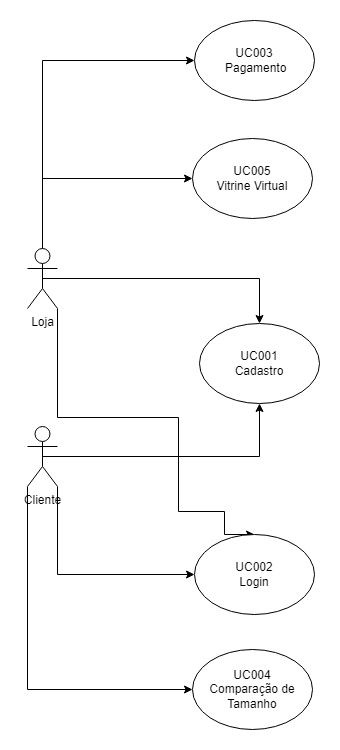

The diagram above was exported from draw.io. Its source (the exported page's mxGraphModel, read from the mxfile embedded in the PNG):
<mxGraphModel dx="1422" dy="757" grid="0" gridSize="10" guides="1" tooltips="1" connect="1" arrows="1" fold="1" page="1" pageScale="1" pageWidth="827" pageHeight="1169" math="0" shadow="0">
  <root>
    <mxCell id="0" />
    <mxCell id="1" parent="0" />
    <mxCell id="tCZHwBbbz4DYeQmzSuU1-23" style="edgeStyle=orthogonalEdgeStyle;rounded=0;orthogonalLoop=1;jettySize=auto;html=1;exitX=0.5;exitY=0;exitDx=0;exitDy=0;exitPerimeter=0;entryX=0;entryY=0.5;entryDx=0;entryDy=0;" parent="1" source="tCZHwBbbz4DYeQmzSuU1-4" target="tCZHwBbbz4DYeQmzSuU1-20" edge="1">
      <mxGeometry relative="1" as="geometry">
        <mxPoint x="245.99998092651367" y="115.25007247924805" as="targetPoint" />
      </mxGeometry>
    </mxCell>
    <mxCell id="tCZHwBbbz4DYeQmzSuU1-25" style="edgeStyle=orthogonalEdgeStyle;rounded=0;orthogonalLoop=1;jettySize=auto;html=1;exitX=0.5;exitY=0;exitDx=0;exitDy=0;exitPerimeter=0;entryX=0;entryY=0.5;entryDx=0;entryDy=0;" parent="1" source="tCZHwBbbz4DYeQmzSuU1-4" target="tCZHwBbbz4DYeQmzSuU1-21" edge="1">
      <mxGeometry relative="1" as="geometry" />
    </mxCell>
    <mxCell id="tCZHwBbbz4DYeQmzSuU1-26" style="edgeStyle=orthogonalEdgeStyle;rounded=0;orthogonalLoop=1;jettySize=auto;html=1;exitX=0.5;exitY=0.5;exitDx=0;exitDy=0;exitPerimeter=0;entryX=0.5;entryY=0;entryDx=0;entryDy=0;" parent="1" source="tCZHwBbbz4DYeQmzSuU1-4" target="tCZHwBbbz4DYeQmzSuU1-6" edge="1">
      <mxGeometry relative="1" as="geometry" />
    </mxCell>
    <mxCell id="tCZHwBbbz4DYeQmzSuU1-28" style="edgeStyle=orthogonalEdgeStyle;rounded=0;orthogonalLoop=1;jettySize=auto;html=1;exitX=1;exitY=1;exitDx=0;exitDy=0;exitPerimeter=0;entryX=0.5;entryY=0;entryDx=0;entryDy=0;" parent="1" source="tCZHwBbbz4DYeQmzSuU1-4" target="tCZHwBbbz4DYeQmzSuU1-16" edge="1">
      <mxGeometry relative="1" as="geometry">
        <Array as="points">
          <mxPoint x="217" y="474" />
          <mxPoint x="338" y="474" />
          <mxPoint x="338" y="568" />
          <mxPoint x="384" y="568" />
        </Array>
      </mxGeometry>
    </mxCell>
    <mxCell id="tCZHwBbbz4DYeQmzSuU1-4" value="Loja" style="shape=umlActor;verticalLabelPosition=bottom;verticalAlign=top;html=1;outlineConnect=0;" parent="1" vertex="1">
      <mxGeometry x="187" y="305" width="30" height="60" as="geometry" />
    </mxCell>
    <mxCell id="tCZHwBbbz4DYeQmzSuU1-27" style="edgeStyle=orthogonalEdgeStyle;rounded=0;orthogonalLoop=1;jettySize=auto;html=1;exitX=0.5;exitY=0.5;exitDx=0;exitDy=0;exitPerimeter=0;entryX=0.5;entryY=1;entryDx=0;entryDy=0;" parent="1" source="tCZHwBbbz4DYeQmzSuU1-5" target="tCZHwBbbz4DYeQmzSuU1-6" edge="1">
      <mxGeometry relative="1" as="geometry" />
    </mxCell>
    <mxCell id="tCZHwBbbz4DYeQmzSuU1-29" style="edgeStyle=orthogonalEdgeStyle;rounded=0;orthogonalLoop=1;jettySize=auto;html=1;exitX=1;exitY=1;exitDx=0;exitDy=0;exitPerimeter=0;entryX=0;entryY=0.5;entryDx=0;entryDy=0;" parent="1" source="tCZHwBbbz4DYeQmzSuU1-5" target="tCZHwBbbz4DYeQmzSuU1-16" edge="1">
      <mxGeometry relative="1" as="geometry" />
    </mxCell>
    <mxCell id="tCZHwBbbz4DYeQmzSuU1-33" style="edgeStyle=orthogonalEdgeStyle;rounded=0;orthogonalLoop=1;jettySize=auto;html=1;exitX=0;exitY=1;exitDx=0;exitDy=0;exitPerimeter=0;entryX=0;entryY=0.5;entryDx=0;entryDy=0;" parent="1" source="tCZHwBbbz4DYeQmzSuU1-5" target="tCZHwBbbz4DYeQmzSuU1-30" edge="1">
      <mxGeometry relative="1" as="geometry" />
    </mxCell>
    <mxCell id="tCZHwBbbz4DYeQmzSuU1-5" value="Cliente" style="shape=umlActor;verticalLabelPosition=bottom;verticalAlign=top;html=1;outlineConnect=0;" parent="1" vertex="1">
      <mxGeometry x="187" y="483" width="30" height="60" as="geometry" />
    </mxCell>
    <mxCell id="tCZHwBbbz4DYeQmzSuU1-6" value="UC001&lt;br&gt;Cadastro" style="ellipse;whiteSpace=wrap;html=1;" parent="1" vertex="1">
      <mxGeometry x="359" y="380" width="120" height="80" as="geometry" />
    </mxCell>
    <mxCell id="tCZHwBbbz4DYeQmzSuU1-16" value="UC002&lt;br&gt;Login" style="ellipse;whiteSpace=wrap;html=1;" parent="1" vertex="1">
      <mxGeometry x="354" y="591" width="120" height="80" as="geometry" />
    </mxCell>
    <mxCell id="tCZHwBbbz4DYeQmzSuU1-20" value="UC003&lt;br&gt;&amp;nbsp;Pagamento" style="ellipse;whiteSpace=wrap;html=1;" parent="1" vertex="1">
      <mxGeometry x="354" y="77" width="120" height="80" as="geometry" />
    </mxCell>
    <mxCell id="tCZHwBbbz4DYeQmzSuU1-21" value="UC005&lt;br&gt;Vitrine Virtual" style="ellipse;whiteSpace=wrap;html=1;" parent="1" vertex="1">
      <mxGeometry x="352" y="195" width="120" height="80" as="geometry" />
    </mxCell>
    <mxCell id="tCZHwBbbz4DYeQmzSuU1-30" value="UC004&lt;br&gt;Comparação de Tamanho" style="ellipse;whiteSpace=wrap;html=1;fillColor=none;" parent="1" vertex="1">
      <mxGeometry x="352" y="706" width="120" height="80" as="geometry" />
    </mxCell>
  </root>
</mxGraphModel>